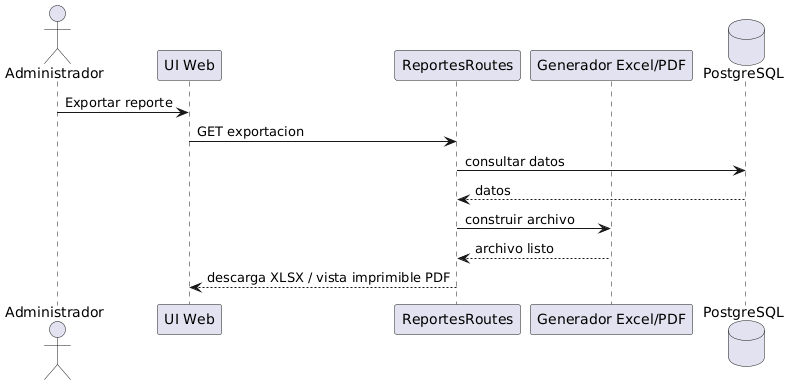

The diagram above was rendered by PlantUML. Its source (embedded in the PNG):
@startuml
actor Administrador
participant "UI Web" as UI
participant "ReportesRoutes" as R
participant "Generador Excel/PDF" as G
database "PostgreSQL" as DB

Administrador -> UI : Exportar reporte
UI -> R : GET exportacion
R -> DB : consultar datos
DB --> R : datos
R -> G : construir archivo
G --> R : archivo listo
R --> UI : descarga XLSX / vista imprimible PDF
@enduml